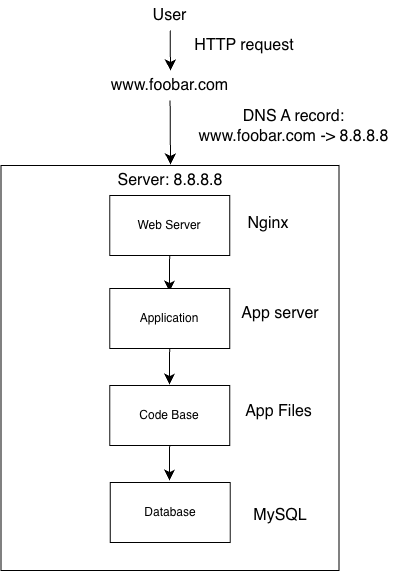

The diagram above was exported from draw.io. Its source (the exported page's mxGraphModel, read from the mxfile embedded in the PNG):
<mxGraphModel dx="1085" dy="1390" grid="0" gridSize="10" guides="1" tooltips="1" connect="1" arrows="1" fold="1" page="0" pageScale="1" pageWidth="827" pageHeight="1169" math="0" shadow="0">
  <root>
    <mxCell id="0" />
    <mxCell id="1" parent="0" />
    <mxCell id="DUHvJW0HrC6jEcZIfqOX-3" edge="1" parent="1" source="DUHvJW0HrC6jEcZIfqOX-1" style="edgeStyle=none;curved=1;rounded=0;orthogonalLoop=1;jettySize=auto;html=1;fontSize=12;startSize=8;endSize=8;" value="">
      <mxGeometry relative="1" as="geometry">
        <mxPoint x="-188" y="-488" as="targetPoint" />
      </mxGeometry>
    </mxCell>
    <mxCell id="DUHvJW0HrC6jEcZIfqOX-1" parent="1" style="text;html=1;whiteSpace=wrap;strokeColor=none;fillColor=none;align=center;verticalAlign=middle;rounded=0;fontSize=16;" value="User" vertex="1">
      <mxGeometry height="30" width="83" x="-230" y="-558" as="geometry" />
    </mxCell>
    <mxCell id="DUHvJW0HrC6jEcZIfqOX-5" edge="1" parent="1" source="DUHvJW0HrC6jEcZIfqOX-2" style="edgeStyle=none;curved=1;rounded=0;orthogonalLoop=1;jettySize=auto;html=1;fontSize=12;startSize=8;endSize=8;" value="">
      <mxGeometry relative="1" as="geometry">
        <mxPoint x="-188" y="-394" as="targetPoint" />
      </mxGeometry>
    </mxCell>
    <mxCell id="DUHvJW0HrC6jEcZIfqOX-2" parent="1" style="text;html=1;whiteSpace=wrap;strokeColor=none;fillColor=none;align=center;verticalAlign=middle;rounded=0;fontSize=16;" value="www.foobar.com" vertex="1">
      <mxGeometry height="30" width="83" x="-230" y="-488" as="geometry" />
    </mxCell>
    <mxCell id="DUHvJW0HrC6jEcZIfqOX-4" parent="1" style="whiteSpace=wrap;html=1;" value="" vertex="1">
      <mxGeometry height="405" width="338" x="-357.5" y="-393" as="geometry" />
    </mxCell>
    <mxCell id="DUHvJW0HrC6jEcZIfqOX-6" parent="1" style="text;html=1;whiteSpace=wrap;strokeColor=none;fillColor=none;align=center;verticalAlign=middle;rounded=0;fontSize=16;" value="HTTP request" vertex="1">
      <mxGeometry height="30" width="124" x="-176" y="-528" as="geometry" />
    </mxCell>
    <mxCell id="DUHvJW0HrC6jEcZIfqOX-7" parent="1" style="text;html=1;whiteSpace=wrap;strokeColor=none;fillColor=none;align=center;verticalAlign=middle;rounded=0;fontSize=16;" value="DNS A record: www.foobar.com -&amp;gt; 8.8.8.8" vertex="1">
      <mxGeometry height="30" width="211" x="-170" y="-447" as="geometry" />
    </mxCell>
    <mxCell id="DUHvJW0HrC6jEcZIfqOX-8" parent="1" style="text;html=1;whiteSpace=wrap;strokeColor=none;fillColor=none;align=center;verticalAlign=middle;rounded=0;fontSize=16;" value="Server: 8.8.8.8" vertex="1">
      <mxGeometry height="30" width="119.5" x="-248.25" y="-393" as="geometry" />
    </mxCell>
    <mxCell id="DUHvJW0HrC6jEcZIfqOX-13" edge="1" parent="1" source="DUHvJW0HrC6jEcZIfqOX-9" style="edgeStyle=none;curved=1;rounded=0;orthogonalLoop=1;jettySize=auto;html=1;fontSize=12;startSize=8;endSize=8;" value="">
      <mxGeometry relative="1" as="geometry">
        <mxPoint x="-189" y="-267" as="targetPoint" />
      </mxGeometry>
    </mxCell>
    <mxCell id="DUHvJW0HrC6jEcZIfqOX-9" parent="1" style="whiteSpace=wrap;html=1;" value="Web Server" vertex="1">
      <mxGeometry height="60" width="120" x="-248.75" y="-363" as="geometry" />
    </mxCell>
    <mxCell id="DUHvJW0HrC6jEcZIfqOX-11" parent="1" style="text;html=1;whiteSpace=wrap;strokeColor=none;fillColor=none;align=center;verticalAlign=middle;rounded=0;fontSize=16;" value="Nginx" vertex="1">
      <mxGeometry height="30" width="60" x="-120" y="-350" as="geometry" />
    </mxCell>
    <mxCell id="DUHvJW0HrC6jEcZIfqOX-16" edge="1" parent="1" source="DUHvJW0HrC6jEcZIfqOX-12" style="edgeStyle=none;curved=1;rounded=0;orthogonalLoop=1;jettySize=auto;html=1;fontSize=12;startSize=8;endSize=8;" value="">
      <mxGeometry relative="1" as="geometry">
        <mxPoint x="-189" y="-174" as="targetPoint" />
      </mxGeometry>
    </mxCell>
    <mxCell id="DUHvJW0HrC6jEcZIfqOX-12" parent="1" style="whiteSpace=wrap;html=1;" value="Application" vertex="1">
      <mxGeometry height="60" width="120" x="-248.75" y="-270" as="geometry" />
    </mxCell>
    <mxCell id="DUHvJW0HrC6jEcZIfqOX-14" parent="1" style="text;html=1;whiteSpace=wrap;strokeColor=none;fillColor=none;align=center;verticalAlign=middle;rounded=0;fontSize=16;" value="App server" vertex="1">
      <mxGeometry height="30" width="90" x="-123" y="-260" as="geometry" />
    </mxCell>
    <mxCell id="DUHvJW0HrC6jEcZIfqOX-19" edge="1" parent="1" source="DUHvJW0HrC6jEcZIfqOX-15" style="edgeStyle=none;curved=1;rounded=0;orthogonalLoop=1;jettySize=auto;html=1;fontSize=12;startSize=8;endSize=8;" value="">
      <mxGeometry relative="1" as="geometry">
        <mxPoint x="-189" y="-78" as="targetPoint" />
      </mxGeometry>
    </mxCell>
    <mxCell id="DUHvJW0HrC6jEcZIfqOX-15" parent="1" style="whiteSpace=wrap;html=1;" value="Code Base" vertex="1">
      <mxGeometry height="60" width="120" x="-248.75" y="-173" as="geometry" />
    </mxCell>
    <mxCell id="DUHvJW0HrC6jEcZIfqOX-17" parent="1" style="text;html=1;whiteSpace=wrap;strokeColor=none;fillColor=none;align=center;verticalAlign=middle;rounded=0;fontSize=16;" value="App Files" vertex="1">
      <mxGeometry height="30" width="81" x="-120" y="-162" as="geometry" />
    </mxCell>
    <mxCell id="DUHvJW0HrC6jEcZIfqOX-18" parent="1" style="whiteSpace=wrap;html=1;" value="Database" vertex="1">
      <mxGeometry height="60" width="120" x="-248.25" y="-76" as="geometry" />
    </mxCell>
    <mxCell id="DUHvJW0HrC6jEcZIfqOX-20" parent="1" style="text;html=1;whiteSpace=wrap;strokeColor=none;fillColor=none;align=center;verticalAlign=middle;rounded=0;fontSize=16;" value="MySQL" vertex="1">
      <mxGeometry height="30" width="60" x="-108" y="-58" as="geometry" />
    </mxCell>
  </root>
</mxGraphModel>